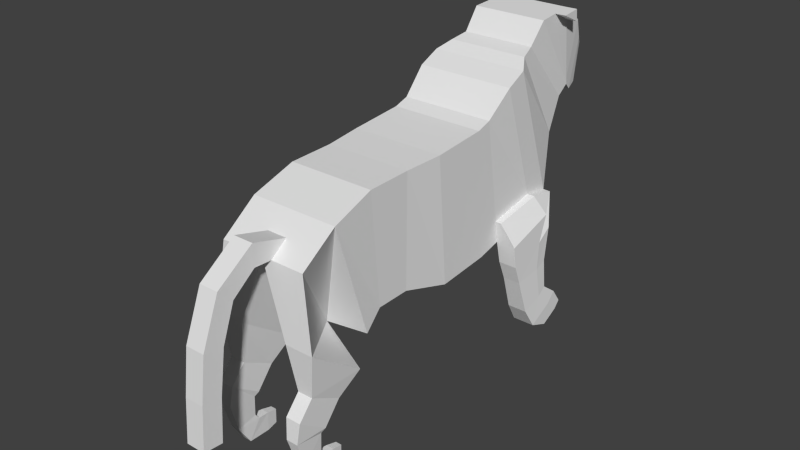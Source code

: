 # Source: tiger.blend  (saved by Blender 2.74.0; exported with 4.5.12 LTS)
import bpy
from mathutils import Matrix  # noqa: F401  (used for matrix-valued properties, if any)

bpy.ops.wm.read_factory_settings(use_empty=True)
scene = bpy.context.scene
scene.name = 'Scene'

# ---- collections
col_collection_1 = bpy.data.collections.new('Collection 1'); scene.collection.children.link(col_collection_1)

# ---- world
world_world = bpy.data.worlds.new('World'); scene.world = world_world
world_world.color = (0.05088, 0.05088, 0.05088)
world_world.use_sun_shadow = False
world_world.sun_shadow_jitter_overblur = 0.0
world_world.cycles.sampling_method = 'MANUAL'
world_world.cycles.sample_map_resolution = 256

# ---- meshes
me_cube = bpy.data.meshes.new('Cube')
me_cube.from_pydata([(0.005981, -0.1981, -0.9951), (0.005981, -0.4187, 1.647), (0.005981, 0.9249, -0.9014), (0.005981, 0.7043, 1.74), (0.9573, -0.1981, -0.9951), (0.9573, -0.4187, 1.647), (0.9573, 0.9249, -0.9014), (0.9573, 0.7043, 1.74), (0.005981, -1.224, -0.6959), (0.005981, -1.204, 1.61), (0.884, -1.204, 1.61), (0.884, -1.224, -0.6959), (0.005981, -1.932, -0.7062), (0.005981, -2.127, 1.591), (0.884, -2.127, 1.591), (0.884, -1.932, -0.7062), (0.005981, -2.298, -1.042), (0.005981, -3.015, 1.289), (0.9121, -3.015, 1.289), (0.9121, -2.298, -1.042), (0.005981, -2.332, -1.138), (0.005981, -3.757, 0.7559), (0.8977, -3.757, 0.7559), (0.005981, -2.332, -1.138), (0.5139, -2.706, -1.468), (0.5139, -3.834, -0.6617), (1.103, -3.834, -0.6617), (1.103, -2.706, -1.468), (0.6537, -3.097, -1.914), (0.6537, -3.739, -1.568), (0.9636, -3.739, -1.568), (0.9636, -3.097, -1.914), (0.6537, -3.445, -2.336), (0.6537, -4.041, -1.917), (0.9636, -4.041, -1.917), (0.9636, -3.445, -2.336), (0.6867, -3.522, -2.412), (0.6867, -4.091, -2.336), (0.9306, -4.091, -2.336), (0.9306, -3.522, -2.412), (0.7195, -3.506, -2.837), (0.7195, -3.915, -2.927), (0.8978, -3.915, -2.927), (0.8978, -3.506, -2.837), (0.7129, -3.419, -2.946), (0.7129, -3.662, -3.325), (0.9044, -3.662, -3.325), (0.9044, -3.419, -2.946), (0.728, -3.197, -2.968), (0.728, -3.209, -3.347), (0.8893, -3.209, -3.347), (0.8893, -3.197, -2.968), (0.747, -2.98, -3.019), (0.747, -2.989, -3.309), (0.8703, -2.989, -3.309), (0.8703, -2.98, -3.019), (0.005981, 1.009, 1.839), (0.005981, 1.427, -0.7783), (0.9573, 1.009, 1.839), (0.9573, 1.427, -0.7783), (0.005981, 1.534, 2.326), (0.005981, 2.446, -0.4427), (1.013, 1.534, 2.326), (1.013, 2.446, -0.4427), (0.005981, 1.964, 2.532), (0.005981, 2.905, -0.1795), (1.004, 1.964, 2.532), (1.004, 2.905, -0.1795), (0.005981, 2.232, 2.691), (0.005981, 3.258, 0.8914), (0.8342, 2.232, 2.691), (0.8342, 3.258, 0.8914), (0.005981, 2.563, 2.782), (0.005981, 3.667, 1.509), (0.752, 2.563, 2.782), (0.752, 3.667, 1.509), (0.005981, 2.914, 3.21), (0.005981, 3.887, 1.712), (0.7735, 2.914, 3.21), (0.7735, 3.887, 1.712), (0.005981, 3.758, 3.272), (0.005981, 3.959, 1.688), (0.7332, 3.758, 3.272), (0.7332, 3.959, 1.688), (0.005981, 4.332, 2.888), (0.005981, 4.026, 1.662), (0.6623, 4.332, 2.888), (0.6623, 4.026, 1.662), (0.005981, 4.496, 2.49), (0.005981, 4.241, 1.467), (0.618, 4.496, 2.49), (0.618, 4.241, 1.467), (0.005981, 4.618, 2.337), (0.005981, 4.487, 1.545), (0.5645, 4.618, 2.337), (0.5645, 4.487, 1.545), (0.005981, 4.77, 2.209), (0.005981, 4.711, 1.848), (0.4716, 4.77, 2.209), (0.4716, 4.711, 1.848), (1.013, 2.323, -0.06983), (0.9573, 1.353, -0.3134), (1.082, 1.349, -0.318), (1.365, 1.423, -0.7814), (1.168, 2.319, -0.07066), (1.394, 2.442, -0.4424), (1.157, 2.901, -0.1807), (1.38, 2.584, -0.7815), (1.032, 2.587, -0.7799), (1.039, 2.245, -0.9763), (0.9971, 1.484, -1.227), (1.403, 2.241, -0.9767), (1.381, 1.481, -1.23), (1.408, 2.447, -1.451), (1.056, 2.45, -1.45), (1.061, 2.181, -1.543), (1.031, 1.612, -1.618), (1.421, 2.179, -1.543), (1.397, 1.61, -1.62), (1.446, 2.458, -2.047), (1.067, 2.46, -2.047), (1.071, 2.26, -2.172), (1.046, 1.814, -2.339), (1.46, 2.258, -2.171), (1.448, 1.812, -2.34), (1.479, 2.78, -2.288), (1.058, 2.782, -2.289), (1.064, 2.563, -2.474), (1.033, 2.054, -2.753), (1.499, 2.561, -2.472), (1.49, 2.052, -2.752), (1.484, 2.995, -2.597), (1.076, 2.996, -2.598), (1.08, 2.842, -2.729), (1.058, 2.482, -2.926), (1.498, 2.84, -2.727), (1.492, 2.48, -2.925), (0.005981, -3.404, 1.01), (0.9046, -3.402, 1.011), (0.2133, -3.757, 0.7559), (0.2055, -3.403, 1.01), (0.2133, -4.12, 0.7753), (0.007781, -4.12, 0.7753), (0.007781, -4.124, 1.211), (0.2055, -4.124, 1.211), (0.2063, -4.591, 0.4027), (0.007781, -4.591, 0.4027), (0.007781, -4.887, 0.6815), (0.1991, -4.887, 0.6817), (0.2064, -4.857, -0.3163), (0.007781, -4.857, -0.3163), (0.007781, -5.26, -0.2629), (0.1991, -5.26, -0.2629), (0.2034, -4.98, -1.201), (0.007781, -4.98, -1.201), (0.007781, -5.374, -1.172), (0.1963, -5.374, -1.172), (0.2034, -5.043, -2.073), (0.007781, -5.043, -2.073), (0.007781, -5.436, -2.044), (0.1963, -5.437, -2.044), (0.7535, 3.332, 3.241), (0.7332, 3.789, 3.025), (0.9558, 3.768, 3.273), (0.9762, 3.343, 3.242), (0.9558, 3.8, 3.026)], [], [(1, 3, 2, 0), (6, 2, 57, 59), (7, 5, 4, 6), (0, 4, 11, 8), (0, 2, 6, 4), (5, 7, 3, 1), (8, 11, 15, 12), (5, 1, 9, 10), (4, 5, 10, 11), (1, 0, 8, 9), (12, 15, 19, 16), (10, 9, 13, 14), (11, 10, 14, 15), (9, 8, 12, 13), (16, 19, 23, 20), (14, 13, 17, 18), (15, 14, 18, 19), (13, 12, 16, 17), (20, 23, 27, 24), (139, 140, 144, 141), (19, 18, 138, 22, 23), (17, 16, 20, 21, 137), (24, 27, 31, 28), (22, 139, 21, 25, 26), (23, 22, 26, 27), (21, 20, 24, 25), (28, 31, 35, 32), (26, 25, 29, 30), (27, 26, 30, 31), (25, 24, 28, 29), (32, 35, 39, 36), (30, 29, 33, 34), (31, 30, 34, 35), (29, 28, 32, 33), (36, 39, 43, 40), (34, 33, 37, 38), (35, 34, 38, 39), (33, 32, 36, 37), (40, 43, 47, 44), (38, 37, 41, 42), (39, 38, 42, 43), (37, 36, 40, 41), (44, 47, 51, 48), (42, 41, 45, 46), (43, 42, 46, 47), (41, 40, 44, 45), (48, 51, 55, 52), (46, 45, 49, 50), (47, 46, 50, 51), (45, 44, 48, 49), (54, 53, 52, 55), (50, 49, 53, 54), (51, 50, 54, 55), (49, 48, 52, 53), (59, 57, 61, 63), (7, 6, 59, 101, 58), (3, 7, 58, 56), (2, 3, 56, 57), (63, 61, 65, 67), (58, 101, 100, 62), (56, 58, 62, 60), (57, 56, 60, 61), (67, 65, 69, 71), (62, 100, 67, 66), (60, 62, 66, 64), (61, 60, 64, 65), (71, 69, 73, 75), (66, 67, 71, 70), (64, 66, 70, 68), (65, 64, 68, 69), (75, 73, 77, 79), (70, 71, 75, 74), (68, 70, 74, 72), (69, 68, 72, 73), (79, 77, 81, 83), (74, 75, 79, 78), (72, 74, 78, 76), (73, 72, 76, 77), (83, 81, 85, 87), (161, 162, 165, 164), (76, 78, 161, 82, 80), (77, 76, 80, 81), (87, 85, 89, 91), (82, 162, 83, 87, 86), (80, 82, 86, 84), (81, 80, 84, 85), (91, 89, 93, 95), (86, 87, 91, 90), (84, 86, 90, 88), (85, 84, 88, 89), (95, 93, 97, 99), (90, 91, 95, 94), (88, 90, 94, 92), (89, 88, 92, 93), (96, 98, 99, 97), (94, 95, 99, 98), (92, 94, 98, 96), (93, 92, 96, 97), (100, 101, 102, 104), (67, 100, 104, 106), (102, 103, 105, 104), (104, 105, 106), (106, 105, 111, 107), (103, 59, 110, 112), (101, 59, 103, 102), (107, 111, 117, 113), (112, 110, 116, 118), (105, 103, 112, 111), (63, 67, 108, 109), (59, 63, 109, 110), (67, 106, 107, 108), (113, 117, 123, 119), (118, 116, 122, 124), (111, 112, 118, 117), (109, 108, 114, 115), (110, 109, 115, 116), (108, 107, 113, 114), (119, 123, 129, 125), (124, 122, 128, 130), (117, 118, 124, 123), (115, 114, 120, 121), (116, 115, 121, 122), (114, 113, 119, 120), (125, 129, 135, 131), (130, 128, 134, 136), (123, 124, 130, 129), (121, 120, 126, 127), (122, 121, 127, 128), (120, 119, 125, 126), (133, 132, 131, 135), (134, 133, 135, 136), (129, 130, 136, 135), (127, 126, 132, 133), (128, 127, 133, 134), (126, 125, 131, 132), (18, 17, 137, 140, 138), (138, 140, 139, 22), (141, 144, 148, 145), (140, 137, 143, 144), (137, 21, 142, 143), (21, 139, 141, 142), (145, 148, 152, 149), (144, 143, 147, 148), (143, 142, 146, 147), (142, 141, 145, 146), (149, 152, 156, 153), (148, 147, 151, 152), (147, 146, 150, 151), (146, 145, 149, 150), (153, 156, 160, 157), (152, 151, 155, 156), (151, 150, 154, 155), (150, 149, 153, 154), (160, 159, 158, 157), (156, 155, 159, 160), (155, 154, 158, 159), (154, 153, 157, 158), (78, 79, 83, 162, 161), (164, 165, 163), (162, 82, 163, 165), (82, 161, 164, 163)])
_uv = me_cube.uv_layers.new(name='UVMap')
_uv.uv.foreach_set('vector', [0.5739, 0.7688, 0.6219, 0.7043, 0.4701, 0.5912, 0.4221, 0.6558, 0.4568, 0.5723, 0.51, 0.6001, 0.4972, 0.6246, 0.444, 0.5968, 0.7004, 0.5986, 0.6269, 0.7083, 0.3688, 0.5354, 0.4423, 0.4257, 0.5331, 0.6001, 0.4707, 0.5641, 0.5134, 0.5012, 0.5709, 0.5344, 0.5347, 0.5526, 0.51, 0.6001, 0.4568, 0.5723, 0.4816, 0.5248, 0.4389, 0.6555, 0.4747, 0.6001, 0.5217, 0.6304, 0.4859, 0.6859, 0.5709, 0.5344, 0.5134, 0.5012, 0.5401, 0.4549, 0.5976, 0.4881, 0.4389, 0.6555, 0.4859, 0.6859, 0.4609, 0.7246, 0.4175, 0.6966, 0.3688, 0.5354, 0.6269, 0.7083, 0.5785, 0.7867, 0.3411, 0.6576, 0.5739, 0.7688, 0.4221, 0.6558, 0.4015, 0.7293, 0.542, 0.815, 0.5976, 0.4881, 0.5401, 0.4549, 0.553, 0.4283, 0.6124, 0.4626, 0.4175, 0.6966, 0.4609, 0.7246, 0.4314, 0.7702, 0.3881, 0.7423, 0.3411, 0.6576, 0.5785, 0.7867, 0.5241, 0.8803, 0.2997, 0.7295, 0.542, 0.815, 0.4015, 0.7293, 0.3742, 0.7718, 0.5061, 0.8703, 0.34, 0.7813, 0.34, 0.7813, 0.3329, 0.7797, 0.3329, 0.7797, 0.3881, 0.7423, 0.4314, 0.7702, 0.4031, 0.8141, 0.3584, 0.7852, 0.2997, 0.7295, 0.5241, 0.8803, 0.4425, 0.954, 0.2445, 0.748, 0.5061, 0.8703, 0.3742, 0.7718, 0.34, 0.7813, 0.4542, 0.9127, 0.6139, 0.4599, 0.6139, 0.4599, 0.557, 0.3924, 0.5957, 0.4147, 0.3938, 0.8805, 0.3635, 0.8836, 0.368, 0.8498, 0.397, 0.8588, 0.5588, 0.4154, 0.4938, 0.627, 0.4586, 0.6018, 0.4264, 0.5786, 0.5558, 0.4066, 0.4542, 0.9127, 0.34, 0.7813, 0.3329, 0.7797, 0.3939, 0.9376, 0.4227, 0.9257, 0.3843, 0.592, 0.3466, 0.5681, 0.3726, 0.5468, 0.3924, 0.5593, 0.3354, 0.8223, 0.3692, 0.8441, 0.3795, 0.8507, 0.3519, 0.8384, 0.3228, 0.8196, 0.3871, 0.6891, 0.5044, 0.6472, 0.4668, 0.7116, 0.394, 0.7144, 0.4524, 0.5557, 0.4006, 0.6379, 0.3843, 0.592, 0.4273, 0.5237, 0.3983, 0.7452, 0.3983, 0.7452, 0.4013, 0.7738, 0.4013, 0.7738, 0.4668, 0.7116, 0.4668, 0.7116, 0.4364, 0.7486, 0.4364, 0.7486, 0.394, 0.7144, 0.4668, 0.7116, 0.4364, 0.7486, 0.3983, 0.7452, 0.4668, 0.7116, 0.394, 0.7144, 0.3983, 0.7452, 0.4364, 0.7486, 0.4013, 0.7738, 0.4013, 0.7738, 0.4025, 0.7794, 0.4025, 0.7794, 0.3328, 0.8193, 0.3481, 0.8292, 0.3384, 0.8441, 0.3231, 0.8342, 0.3983, 0.7452, 0.4364, 0.7486, 0.4396, 0.7727, 0.4013, 0.7738, 0.4364, 0.7486, 0.3983, 0.7452, 0.4013, 0.7738, 0.4396, 0.7727, 0.4025, 0.7794, 0.4025, 0.7794, 0.3895, 0.7976, 0.3895, 0.7976, 0.4396, 0.7727, 0.4396, 0.7727, 0.4297, 0.7925, 0.4297, 0.7925, 0.4013, 0.7738, 0.4396, 0.7727, 0.4297, 0.7925, 0.4025, 0.7794, 0.4396, 0.7727, 0.4013, 0.7738, 0.4025, 0.7794, 0.4297, 0.7925, 0.3895, 0.7976, 0.3895, 0.7976, 0.3826, 0.7999, 0.3826, 0.7999, 0.4297, 0.7925, 0.4297, 0.7925, 0.4049, 0.8134, 0.4049, 0.8134, 0.4025, 0.7794, 0.4297, 0.7925, 0.4049, 0.8134, 0.3895, 0.7976, 0.4297, 0.7925, 0.4025, 0.7794, 0.3895, 0.7976, 0.4049, 0.8134, 0.3826, 0.7999, 0.3826, 0.7999, 0.3722, 0.7944, 0.3722, 0.7944, 0.4049, 0.8134, 0.4049, 0.8134, 0.3823, 0.8235, 0.3823, 0.8235, 0.3895, 0.7976, 0.4049, 0.8134, 0.3823, 0.8235, 0.3826, 0.7999, 0.4049, 0.8134, 0.3895, 0.7976, 0.3826, 0.7999, 0.3823, 0.8235, 0.3722, 0.7944, 0.3722, 0.7944, 0.3612, 0.7904, 0.3612, 0.7904, 0.3823, 0.8235, 0.3823, 0.8235, 0.3618, 0.8114, 0.3618, 0.8114, 0.3826, 0.7999, 0.3823, 0.8235, 0.3618, 0.8114, 0.3722, 0.7944, 0.3823, 0.8235, 0.3826, 0.7999, 0.3722, 0.7944, 0.3618, 0.8114, 0.3532, 0.8034, 0.3532, 0.8034, 0.3612, 0.7904, 0.3612, 0.7904, 0.3618, 0.8114, 0.3618, 0.8114, 0.3532, 0.8034, 0.3532, 0.8034, 0.3722, 0.7944, 0.3618, 0.8114, 0.3532, 0.8034, 0.3612, 0.7904, 0.3618, 0.8114, 0.3722, 0.7944, 0.3612, 0.7904, 0.3532, 0.8034, 0.444, 0.5968, 0.4972, 0.6246, 0.4695, 0.6777, 0.4132, 0.6482, 0.7004, 0.5986, 0.4423, 0.4257, 0.4835, 0.3812, 0.5269, 0.4153, 0.7279, 0.573, 0.5217, 0.6304, 0.4747, 0.6001, 0.4844, 0.5851, 0.5314, 0.6154, 0.4701, 0.5912, 0.6219, 0.7043, 0.6394, 0.6896, 0.4965, 0.5654, 0.4132, 0.6482, 0.4695, 0.6777, 0.4546, 0.7061, 0.3988, 0.677, 0.399, 0.7378, 0.4143, 0.4826, 0.5303, 0.4998, 0.466, 0.7886, 0.5314, 0.6154, 0.4844, 0.5851, 0.4984, 0.5573, 0.5481, 0.5894, 0.4965, 0.5654, 0.6394, 0.6896, 0.6888, 0.6761, 0.5553, 0.5163, 0.3988, 0.677, 0.4546, 0.7061, 0.4249, 0.7628, 0.3786, 0.7386, 0.466, 0.7886, 0.5303, 0.4998, 0.597, 0.4802, 0.5186, 0.8077, 0.5481, 0.5894, 0.4984, 0.5573, 0.5125, 0.5364, 0.5618, 0.5682, 0.5553, 0.5163, 0.6888, 0.6761, 0.7175, 0.6578, 0.5886, 0.4984, 0.3786, 0.7386, 0.4249, 0.7628, 0.4036, 0.8034, 0.3619, 0.7816, 0.5186, 0.8077, 0.597, 0.4802, 0.6506, 0.6012, 0.5517, 0.8231, 0.5618, 0.5682, 0.5125, 0.5364, 0.5295, 0.5286, 0.5704, 0.555, 0.5886, 0.4984, 0.7175, 0.6578, 0.7372, 0.6475, 0.6668, 0.5174, 0.3314, 0.8363, 0.3803, 0.8645, 0.3714, 0.8799, 0.3211, 0.8509, 0.6529, 0.4672, 0.7232, 0.2656, 0.7762, 0.3206, 0.6882, 0.4703, 0.5704, 0.555, 0.5295, 0.5286, 0.5441, 0.5148, 0.5809, 0.5386, 0.7232, 0.2656, 0.6529, 0.4672, 0.6882, 0.4703, 0.7762, 0.3206, 0.3211, 0.8509, 0.3714, 0.8799, 0.3687, 0.8845, 0.3211, 0.857, 0.6882, 0.4703, 0.7762, 0.3206, 0.8024, 0.337, 0.7317, 0.507, 0.5809, 0.5386, 0.5441, 0.5148, 0.5542, 0.4968, 0.5921, 0.5213, 0.7762, 0.3206, 0.6882, 0.4703, 0.7317, 0.507, 0.8024, 0.337, 0.3211, 0.857, 0.3687, 0.8845, 0.3663, 0.8888, 0.3233, 0.8639, 0.7747, 0.5023, 0.817, 0.4719, 0.818, 0.4718, 0.7758, 0.5023, 0.7691, 0.5658, 0.7291, 0.5237, 0.7488, 0.5073, 0.7688, 0.4907, 0.8067, 0.5306, 0.8024, 0.337, 0.7317, 0.507, 0.8184, 0.4975, 0.8092, 0.3333, 0.3233, 0.8639, 0.3663, 0.8888, 0.3587, 0.9019, 0.3186, 0.8787, 0.8184, 0.4975, 0.817, 0.4719, 0.8092, 0.3333, 0.8155, 0.3294, 0.8694, 0.4479, 0.8067, 0.5306, 0.7688, 0.4907, 0.8104, 0.4586, 0.8446, 0.4946, 0.8092, 0.3333, 0.8184, 0.4975, 0.8694, 0.4479, 0.8155, 0.3294, 0.3186, 0.8787, 0.3587, 0.9019, 0.3492, 0.9184, 0.3126, 0.8972, 0.8694, 0.4479, 0.8155, 0.3294, 0.8336, 0.3055, 0.8786, 0.4045, 0.8446, 0.4946, 0.8104, 0.4586, 0.8318, 0.4426, 0.8637, 0.4762, 0.8155, 0.3294, 0.8694, 0.4479, 0.8786, 0.4045, 0.8336, 0.3055, 0.9197, 0.3256, 0.9542, 0.3501, 0.9418, 0.3681, 0.913, 0.3478, 0.8786, 0.4045, 0.8336, 0.3055, 0.8601, 0.3089, 0.8881, 0.3867, 0.8637, 0.4762, 0.8318, 0.4426, 0.8447, 0.4359, 0.8738, 0.4665, 0.8336, 0.3055, 0.8786, 0.4045, 0.8881, 0.3867, 0.8601, 0.3089, 0.9262, 0.3903, 0.8975, 0.3699, 0.913, 0.3478, 0.9418, 0.3681, 0.8881, 0.3867, 0.8601, 0.3089, 0.8884, 0.3354, 0.9012, 0.3709, 0.8738, 0.4665, 0.8447, 0.4359, 0.8604, 0.4307, 0.8846, 0.4563, 0.8601, 0.3089, 0.8881, 0.3867, 0.9012, 0.3709, 0.8884, 0.3354, 0.5733, 0.5379, 0.5219, 0.5875, 0.5215, 0.5876, 0.5731, 0.5381, 0.5886, 0.4984, 0.5733, 0.5379, 0.5731, 0.5381, 0.5884, 0.4986, 0.4137, 0.4821, 0.417, 0.4271, 0.5399, 0.4549, 0.5299, 0.4997, 0.5299, 0.4997, 0.5399, 0.4549, 0.5966, 0.4801, 0.5966, 0.4801, 0.5399, 0.4549, 0.5103, 0.3949, 0.5526, 0.4137, 0.4962, 0.5656, 0.4965, 0.5654, 0.4715, 0.545, 0.4712, 0.5451, 0.5219, 0.5875, 0.4965, 0.5654, 0.4962, 0.5656, 0.5215, 0.5876, 0.5526, 0.4137, 0.5103, 0.3949, 0.4965, 0.3294, 0.5289, 0.3371, 0.4712, 0.5451, 0.4715, 0.545, 0.4526, 0.5226, 0.4524, 0.5226, 0.5399, 0.4549, 0.417, 0.4271, 0.4187, 0.3741, 0.5103, 0.3949, 0.5553, 0.5163, 0.5886, 0.4984, 0.5402, 0.495, 0.5154, 0.5084, 0.4965, 0.5654, 0.5553, 0.5163, 0.5154, 0.5084, 0.4715, 0.545, 0.5886, 0.4984, 0.5884, 0.4986, 0.54, 0.4952, 0.5402, 0.495, 0.5289, 0.3371, 0.4965, 0.3294, 0.4985, 0.2552, 0.5232, 0.2674, 0.4524, 0.5226, 0.4526, 0.5226, 0.4165, 0.4831, 0.4164, 0.4832, 0.5103, 0.3949, 0.4187, 0.3741, 0.4291, 0.3271, 0.4965, 0.3294, 0.5154, 0.5084, 0.5402, 0.495, 0.4944, 0.4781, 0.4786, 0.4909, 0.4715, 0.545, 0.5154, 0.5084, 0.4786, 0.4909, 0.4526, 0.5226, 0.5402, 0.495, 0.54, 0.4952, 0.4942, 0.4782, 0.4944, 0.4781, 0.5232, 0.2674, 0.4985, 0.2552, 0.5303, 0.2166, 0.558, 0.2356, 0.4164, 0.4832, 0.4165, 0.4831, 0.4005, 0.4529, 0.4004, 0.4531, 0.4965, 0.3294, 0.4291, 0.3271, 0.4444, 0.2407, 0.4985, 0.2552, 0.4786, 0.4909, 0.4944, 0.4781, 0.4586, 0.455, 0.4435, 0.4624, 0.4526, 0.5226, 0.4786, 0.4909, 0.4435, 0.4624, 0.4165, 0.4831, 0.4944, 0.4781, 0.4942, 0.4782, 0.4585, 0.4551, 0.4586, 0.455, 0.558, 0.2356, 0.5303, 0.2166, 0.5599, 0.1836, 0.5795, 0.197, 0.4004, 0.4531, 0.4005, 0.4529, 0.4061, 0.4205, 0.4061, 0.4206, 0.4985, 0.2552, 0.4444, 0.2407, 0.4677, 0.1898, 0.5303, 0.2166, 0.4435, 0.4624, 0.4586, 0.455, 0.4561, 0.4263, 0.4366, 0.4326, 0.4165, 0.4831, 0.4435, 0.4624, 0.4366, 0.4326, 0.4005, 0.4529, 0.4586, 0.455, 0.4585, 0.4551, 0.4561, 0.4265, 0.4561, 0.4263, 0.4317, 0.4061, 0.4454, 0.4017, 0.4454, 0.4018, 0.4317, 0.4063, 0.4061, 0.4205, 0.4317, 0.4061, 0.4317, 0.4063, 0.4061, 0.4206, 0.5303, 0.2166, 0.4677, 0.1898, 0.5156, 0.1646, 0.5599, 0.1836, 0.4366, 0.4326, 0.4561, 0.4263, 0.4454, 0.4017, 0.4317, 0.4061, 0.4005, 0.4529, 0.4366, 0.4326, 0.4317, 0.4061, 0.4061, 0.4205, 0.4561, 0.4263, 0.4561, 0.4265, 0.4454, 0.4018, 0.4454, 0.4017, 0.3584, 0.7852, 0.4031, 0.8141, 0.3907, 0.8333, 0.3809, 0.8269, 0.3464, 0.8046, 0.3464, 0.8046, 0.3809, 0.8269, 0.3692, 0.8441, 0.3354, 0.8223, 0.397, 0.8588, 0.368, 0.8498, 0.3951, 0.8135, 0.4235, 0.8154, 0.3809, 0.8269, 0.3907, 0.8333, 0.3677, 0.8688, 0.3579, 0.8625, 0.3636, 0.8836, 0.3938, 0.8805, 0.397, 0.8588, 0.368, 0.8498, 0.4524, 0.5557, 0.4392, 0.5473, 0.4537, 0.5243, 0.4669, 0.5326, 0.4235, 0.8154, 0.3951, 0.8135, 0.4258, 0.7495, 0.4477, 0.7676, 0.3579, 0.8625, 0.3677, 0.8688, 0.3434, 0.9065, 0.3339, 0.9004, 0.368, 0.8498, 0.397, 0.8588, 0.4235, 0.8154, 0.3952, 0.8135, 0.4669, 0.5326, 0.4537, 0.5243, 0.4743, 0.4928, 0.487, 0.5008, 0.4477, 0.7676, 0.4258, 0.7495, 0.4669, 0.7004, 0.4871, 0.7193, 0.3339, 0.9004, 0.3434, 0.9065, 0.3315, 0.9249, 0.322, 0.9188, 0.3952, 0.8135, 0.4235, 0.8154, 0.4477, 0.7676, 0.4258, 0.7495, 0.487, 0.5008, 0.4743, 0.4928, 0.4872, 0.4725, 0.4999, 0.4806, 0.4871, 0.7193, 0.4669, 0.7004, 0.5086, 0.6558, 0.5288, 0.6746, 0.4258, 0.7495, 0.4258, 0.7495, 0.467, 0.7005, 0.4669, 0.7004, 0.4258, 0.7495, 0.4477, 0.7676, 0.4871, 0.7193, 0.467, 0.7005, 0.4999, 0.4806, 0.4872, 0.4725, 0.4951, 0.4607, 0.5076, 0.4686, 0.5165, 0.428, 0.5285, 0.4357, 0.5127, 0.4606, 0.5002, 0.4527, 0.3185, 0.9245, 0.3278, 0.9305, 0.3258, 0.9336, 0.3165, 0.9276, 0.467, 0.7005, 0.4871, 0.7193, 0.5288, 0.6746, 0.5086, 0.6558, 0.5076, 0.4686, 0.4951, 0.4607, 0.5002, 0.4527, 0.5127, 0.4606, 0.7317, 0.507, 0.8024, 0.337, 0.8092, 0.3333, 0.817, 0.4719, 0.7747, 0.5023, 0.7758, 0.5023, 0.818, 0.4718, 0.8195, 0.4975, 0.817, 0.4719, 0.8184, 0.4975, 0.8195, 0.4975, 0.818, 0.4718, 0.5831, 0.4565, 0.5685, 0.4768, 0.5578, 0.4692, 0.5724, 0.4488])
me_cube.use_remesh_preserve_volume = False
me_cube.use_remesh_preserve_attributes = False
me_cube.use_mirror_vertex_groups = False
me_cube.update()

# ---- objects
ob_cube = bpy.data.objects.new('Cube', me_cube)

# ---- transforms, parenting, visibility, modifiers, constraints
ob_cube.location = (0.0, 0.0, 0.0)
ob_cube.lineart.crease_threshold = 0.0
_m = ob_cube.modifiers.new('Mirror', 'MIRROR')
_m.merge_threshold = 0.0156

# ---- collection membership
col_collection_1.objects.link(ob_cube)

# ---- scene / render settings (as saved in the file)
scene.frame_start = 1; scene.frame_end = 250; scene.frame_set(1)
scene.render.engine = 'BLENDER_EEVEE_NEXT'
scene.render.resolution_percentage = 50
scene.render.dither_intensity = 0.0
scene.cycles.use_denoising = False
scene.cycles.samples = 10
scene.cycles.sampling_pattern = 'TABULATED_SOBOL'
scene.cycles.light_sampling_threshold = 0.0
scene.cycles.use_adaptive_sampling = False
scene.cycles.use_light_tree = False
scene.cycles.blur_glossy = 0.0
scene.cycles.pixel_filter_type = 'GAUSSIAN'
scene.cycles.sample_clamp_indirect = 0.0
scene.view_settings.view_transform = 'Standard'
bpy.context.view_layer.update()

# ---- added for rendering (the .blend has no active camera and no usable light): camera, sun
cam_auto = bpy.data.cameras.new('AutoCamera')
cam_auto.lens = 50.0
cam_auto.sensor_width = 36.0
cam_auto.clip_end = 1000.0
ob_auto_camera = bpy.data.objects.new('AutoCamera', cam_auto)
scene.collection.objects.link(ob_auto_camera)
ob_auto_camera.location = (11.5928, -14.2444, 9.23733)
ob_auto_camera.rotation_euler = (1.09748, -7.21219e-08, 0.694738)
scene.camera = ob_auto_camera
light_auto_sun = bpy.data.lights.new('AutoSun', 'SUN')
light_auto_sun.energy = 3.0
light_auto_sun.angle = 0.0523599
ob_auto_sun = bpy.data.objects.new('AutoSun', light_auto_sun)
scene.collection.objects.link(ob_auto_sun)
ob_auto_sun.rotation_euler = (0.872665, 0.174533, 0.523599)
bpy.context.view_layer.update()
